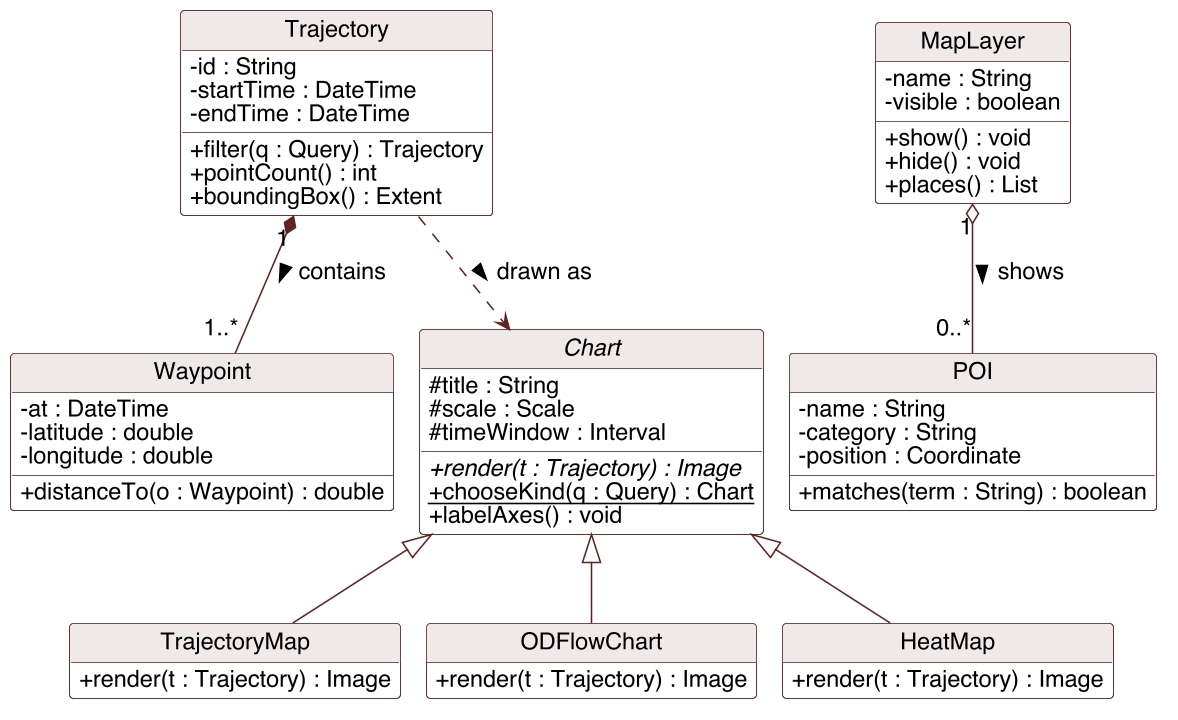

The diagram above was rendered by PlantUML. Its source (embedded in the PNG):
@startuml
' Class diagram, part 1: the data classes (Task 3, Chapter 3).
' Build:  plantuml -tpng -charset UTF-8 figures/class-diagram-domain.puml
'
' Split from one larger diagram on purpose.  Drawn as a single diagram the
' twelve classes come out about 1900 px wide, which at the 16 cm text block
' scales the labels down to under 6 pt and makes them unreadable; split in
' two, both halves stay above 9 pt.
'
' Every class carries operations as well as attributes: a class with only
' attributes is a data record, and Chapter 5 asks for the services to be
' determined.

skinparam dpi 150
skinparam shadowing false
skinparam defaultFontName Helvetica
skinparam defaultFontSize 15
skinparam classAttributeIconSize 0
skinparam nodesep 16
skinparam ranksep 56
skinparam ArrowColor #622423
skinparam classBorderColor #622423
skinparam classBackgroundColor #FBFAF9
skinparam classHeaderBackgroundColor #EFE9E9

hide circle
hide empty members

class Trajectory {
  - id : String
  - startTime : DateTime
  - endTime : DateTime
  + filter(q : Query) : Trajectory
  + pointCount() : int
  + boundingBox() : Extent
}

class Waypoint {
  - at : DateTime
  - latitude : double
  - longitude : double
  + distanceTo(o : Waypoint) : double
}

class MapLayer {
  - name : String
  - visible : boolean
  + show() : void
  + hide() : void
  + places() : List
}

class POI {
  - name : String
  - category : String
  - position : Coordinate
  + matches(term : String) : boolean
}

abstract class Chart {
  # title : String
  # scale : Scale
  # timeWindow : Interval
  + {abstract} render(t : Trajectory) : Image
  + {static} chooseKind(q : Query) : Chart
  + labelAxes() : void
}

class TrajectoryMap {
  + render(t : Trajectory) : Image
}

class ODFlowChart {
  + render(t : Trajectory) : Image
}

class HeatMap {
  + render(t : Trajectory) : Image
}

Trajectory "1" *-- "1..*" Waypoint : contains >
MapLayer "1" o-- "0..*" POI : shows >
Chart <|-- TrajectoryMap
Chart <|-- ODFlowChart
Chart <|-- HeatMap
Trajectory ..> Chart : drawn as >

@enduml